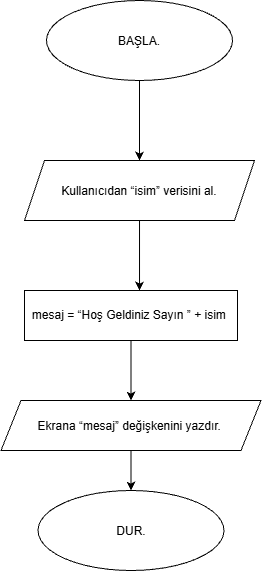

The diagram above was exported from draw.io. Its source (the exported page's mxGraphModel, read from the mxfile embedded in the PNG):
<mxGraphModel dx="1414" dy="729" grid="1" gridSize="10" guides="1" tooltips="1" connect="1" arrows="1" fold="1" page="1" pageScale="1" pageWidth="827" pageHeight="1169" math="0" shadow="0">
  <root>
    <mxCell id="0" />
    <mxCell id="1" parent="0" />
    <mxCell id="btznzpTHOmJtCOA6yHMK-3" edge="1" parent="1" source="btznzpTHOmJtCOA6yHMK-1" style="edgeStyle=orthogonalEdgeStyle;rounded=0;orthogonalLoop=1;jettySize=auto;html=1;defaultLabelBackgroundColor=page;">
      <mxGeometry relative="1" as="geometry">
        <mxPoint x="387" y="240" as="targetPoint" />
      </mxGeometry>
    </mxCell>
    <mxCell id="btznzpTHOmJtCOA6yHMK-1" parent="1" style="ellipse;whiteSpace=wrap;html=1;shapeInside=1;" value="BAŞLA." vertex="1">
      <mxGeometry height="80" width="186" x="294" y="80" as="geometry" />
    </mxCell>
    <mxCell id="btznzpTHOmJtCOA6yHMK-4" parent="1" style="shape=parallelogram;perimeter=parallelogramPerimeter;whiteSpace=wrap;html=1;shapeInside=1;fixedSize=1;" value="Kullanıcıdan “isim” verisini al." vertex="1">
      <mxGeometry height="60" width="230" x="272" y="240" as="geometry" />
    </mxCell>
    <mxCell id="btznzpTHOmJtCOA6yHMK-5" parent="1" style="rounded=0;whiteSpace=wrap;html=1;" value="mesaj = “Hoş Geldiniz Sayın ” + isim&amp;nbsp;" vertex="1">
      <mxGeometry height="50" width="213" x="272" y="370" as="geometry" />
    </mxCell>
    <mxCell id="btznzpTHOmJtCOA6yHMK-8" edge="1" parent="1" source="btznzpTHOmJtCOA6yHMK-4" style="edgeStyle=orthogonalEdgeStyle;rounded=0;orthogonalLoop=1;jettySize=auto;html=1;entryX=0.54;entryY=0;entryDx=0;entryDy=0;entryPerimeter=0;defaultLabelBackgroundColor=page;" target="btznzpTHOmJtCOA6yHMK-5">
      <mxGeometry relative="1" as="geometry" />
    </mxCell>
    <mxCell id="LpcQOVLAolu2CgYqTmSa-2" edge="1" parent="1" source="btznzpTHOmJtCOA6yHMK-9" style="edgeStyle=orthogonalEdgeStyle;rounded=0;orthogonalLoop=1;jettySize=auto;html=1;defaultLabelBackgroundColor=page;" target="LpcQOVLAolu2CgYqTmSa-1">
      <mxGeometry relative="1" as="geometry" />
    </mxCell>
    <mxCell id="btznzpTHOmJtCOA6yHMK-9" parent="1" style="shape=parallelogram;perimeter=parallelogramPerimeter;whiteSpace=wrap;html=1;shapeInside=1;fixedSize=1;" value="Ekrana “mesaj” değişkenini yazdır.&amp;nbsp;" vertex="1">
      <mxGeometry height="50" width="260" x="248.5" y="480" as="geometry" />
    </mxCell>
    <mxCell id="btznzpTHOmJtCOA6yHMK-10" edge="1" parent="1" source="btznzpTHOmJtCOA6yHMK-5" style="edgeStyle=orthogonalEdgeStyle;rounded=0;orthogonalLoop=1;jettySize=auto;html=1;exitX=0.5;exitY=1;exitDx=0;exitDy=0;entryX=0.5;entryY=0;entryDx=0;entryDy=0;defaultLabelBackgroundColor=page;" target="btznzpTHOmJtCOA6yHMK-9">
      <mxGeometry relative="1" as="geometry" />
    </mxCell>
    <mxCell id="LpcQOVLAolu2CgYqTmSa-1" parent="1" style="ellipse;whiteSpace=wrap;html=1;shapeInside=1;" value="DUR." vertex="1">
      <mxGeometry height="80" width="186" x="285.5" y="570" as="geometry" />
    </mxCell>
  </root>
</mxGraphModel>